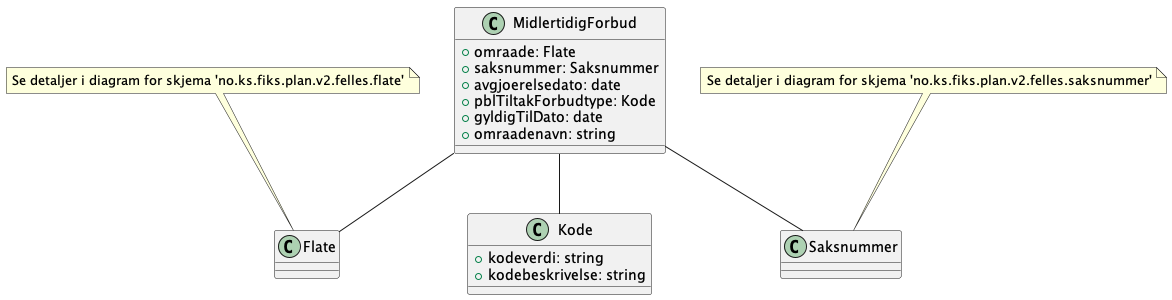

The diagram above was rendered by PlantUML. Its source (embedded in the PNG):
@startuml
class MidlertidigForbud {
    +omraade: Flate
    +saksnummer: Saksnummer
    +avgjoerelsedato: date
    +pblTiltakForbudtype: Kode
    +gyldigTilDato: date
    +omraadenavn: string
}

MidlertidigForbud -- Flate
MidlertidigForbud -- Saksnummer
MidlertidigForbud -- Kode

note top of Flate : Se detaljer i diagram for skjema 'no.ks.fiks.plan.v2.felles.flate'
note top of Saksnummer : Se detaljer i diagram for skjema 'no.ks.fiks.plan.v2.felles.saksnummer'

class Kode {
    +kodeverdi: string
    +kodebeskrivelse: string
}

@enduml